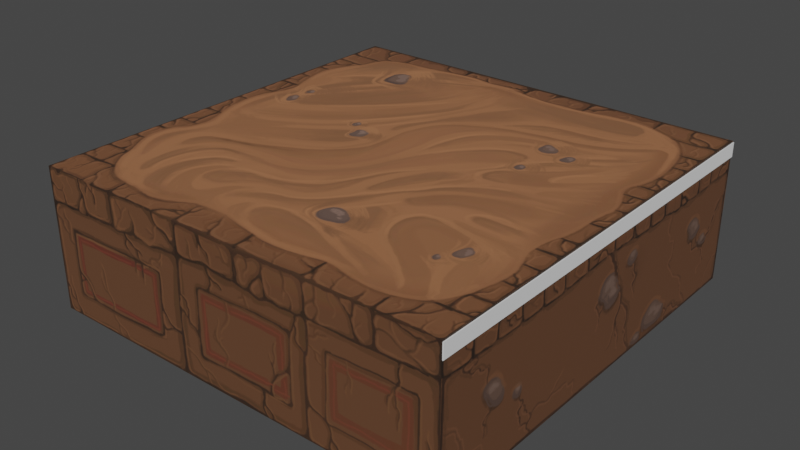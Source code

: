 # Source: tla_kvadrat.blend  (saved by Blender 3.4.6; exported with 4.5.12 LTS)
import bpy
from mathutils import Matrix  # noqa: F401  (used for matrix-valued properties, if any)

bpy.ops.wm.read_factory_settings(use_empty=True)
scene = bpy.context.scene
scene.name = 'Scene'

# ---- collections
col_collection = bpy.data.collections.new('Collection'); scene.collection.children.link(col_collection)

# ---- images (referenced by path relative to the original .blend; pixels are not part of the script)
import os
ASSET_DIR = os.environ.get("B2B_ASSET_DIR", "")  # directory of the original .blend (textures are referenced by path, not embedded)
HERE = os.path.dirname(os.path.abspath(__file__))  # packed textures are extracted next to this script under _unpacked/

def load_image(name, relpath, width, height, colorspace="sRGB"):
    """Load a texture the original file referenced (path relative to the .blend, or extracted next to this script)."""
    p = next((c for c in (os.path.join(HERE, relpath), os.path.join(ASSET_DIR, relpath)) if relpath and os.path.exists(c)), "")
    if p:
        img = bpy.data.images.load(p, check_existing=True)
        img.name = name
    else:  # same state as the original file: an image datablock whose file is absent (Cycles renders it pink)
        img = bpy.data.images.new(name, width, height)
        img.source = "FILE"
        img.filepath = "//" + (relpath or name)
    img.colorspace_settings.name = colorspace
    return img
img_untitled = load_image('Untitled', '_unpacked/Untitled.daf2f445.png', 1024, 1024, 'sRGB')

# ---- materials (node trees are filled in below, after node groups)
mat_material = bpy.data.materials.new('Material')
mat_material.alpha_threshold = 0.0
mat_material.use_transparent_shadow = False
mat_material.roughness = 0.5
mat_material.line_color = (0.0, 0.0, 0.0, 1.0)

# ---- material node trees
mat_material.use_nodes = True; mat_material.node_tree.nodes.clear()
_N = mat_material.node_tree.nodes; _L = mat_material.node_tree.links
n0 = _N.new('ShaderNodeOutputMaterial'); n0.name = 'Material Output'; n0.location = (300, 300)
n1 = _N.new('ShaderNodeBsdfPrincipled'); n1.name = 'Principled BSDF'; n1.location = (10, 300)
n1.distribution = 'GGX'
n1.subsurface_method = 'RANDOM_WALK_SKIN'
n1.inputs[3].default_value = 1.45
n1.inputs[27].default_value = (0.0, 0.0, 0.0, 1.0)
n1.inputs[28].default_value = 1.0
n2 = _N.new('ShaderNodeTexImage'); n2.name = 'Image Texture'; n2.location = (-280, 280)
n2.image = img_untitled
_L.new(n1.outputs[0], n0.inputs[0])
_L.new(n2.outputs[0], n1.inputs[0])
n0.is_active_output = True

# ---- world
world_world = bpy.data.worlds.new('World'); scene.world = world_world
world_world.use_nodes = True; world_world.node_tree.nodes.clear()
_N = world_world.node_tree.nodes; _L = world_world.node_tree.links
n0 = _N.new('ShaderNodeOutputWorld'); n0.name = 'World Output'; n0.location = (300, 300)
n1 = _N.new('ShaderNodeBackground'); n1.name = 'Background'; n1.location = (10, 300)
n1.inputs[0].default_value = (0.05088, 0.05088, 0.05088, 1.0)
_L.new(n1.outputs[0], n0.inputs[0])
n0.is_active_output = True
world_world.color = (0.05088, 0.05088, 0.05088)
world_world.use_sun_shadow = False
world_world.sun_shadow_jitter_overblur = 0.0

# ---- meshes
me_cube = bpy.data.meshes.new('Cube')
me_cube.from_pydata([(1.0, 1.0, 1.0), (1.0, 1.0, -1.0), (1.0, -1.0, 1.0), (1.0, -1.0, -1.0), (-1.0, 1.0, 1.0), (-1.0, 1.0, -1.0), (-1.0, -1.0, 1.0), (-1.0, -1.0, -1.0)], [], [(0, 4, 6, 2), (3, 2, 6, 7), (7, 6, 4, 5), (5, 1, 3, 7), (1, 0, 2, 3), (5, 4, 0, 1)])
_uv = me_cube.uv_layers.new(name='UVMap')
_uv.uv.foreach_set('vector', [0.8287, 0.9834, 0.2147, 0.9834, 0.2147, 0.3694, 0.8287, 0.3694, 0.8263, 0.1662, 0.8263, 0.3694, 0.2168, 0.3694, 0.2168, 0.1662, 0.009181, 0.369, 0.2146, 0.369, 0.2146, 0.9851, 0.009187, 0.9852, 0.8393, 0.3279, 0.9935, 0.3279, 0.9935, 0.4821, 0.8393, 0.4821, 0.009231, 0.9851, 0.215, 0.9851, 0.2151, 0.3677, 0.009257, 0.3677, 0.8244, 0.1668, 0.8244, 0.369, 0.2178, 0.369, 0.2178, 0.1668])
me_cube.materials.append(mat_material)
me_cube.use_mirror_vertex_groups = False
me_cube.update()
me_cube_001 = bpy.data.meshes.new('Cube.001')
me_cube_001.from_pydata([(-1.0, -1.0, -1.0), (-1.0, -1.0, 1.0), (-1.0, 1.0, -1.0), (-1.0, 1.0, 1.0), (1.0, -1.0, -1.0), (1.0, -1.0, 1.0), (1.0, 1.0, -1.0), (1.0, 1.0, 1.0)], [], [(0, 1, 3, 2), (2, 3, 7, 6), (6, 7, 5, 4), (4, 5, 1, 0), (2, 6, 4, 0), (7, 3, 1, 5)])
_uv = me_cube_001.uv_layers.new(name='UVMap')
_uv.uv.foreach_set('vector', [0.375, 0.0, 0.625, 0.0, 0.625, 0.25, 0.375, 0.25, 0.375, 0.25, 0.625, 0.25, 0.625, 0.5, 0.375, 0.5, 0.375, 0.5, 0.625, 0.5, 0.625, 0.75, 0.375, 0.75, 0.375, 0.75, 0.625, 0.75, 0.625, 1.0, 0.375, 1.0, 0.125, 0.5, 0.375, 0.5, 0.375, 0.75, 0.125, 0.75, 0.625, 0.5, 0.875, 0.5, 0.875, 0.75, 0.625, 0.75])
me_cube_001.update()

# ---- objects
ob_cube = bpy.data.objects.new('Cube', me_cube)
ob_cube_001 = bpy.data.objects.new('Cube.001', me_cube_001)

# ---- transforms, parenting, visibility, modifiers, constraints
ob_cube.location = (6.966, -6.471, -9.957)
ob_cube.scale = (30.0, 30.0, 10.0)
ob_cube.lock_rotations_4d = False
ob_cube.empty_display_type = 'ARROWS'
ob_cube.lineart.crease_threshold = 0.0
ob_cube_001.parent = ob_cube
ob_cube_001.matrix_parent_inverse = Matrix(((0.03333, -0.0, -0.0, -0.2322), (-0.0, 0.03333, 0.0, 0.2157), (-0.0, -0.0, 0.1, 0.9957), (-0.0, 0.0, -0.0, 1.0)))
ob_cube_001.location = (7.101, -6.385, -1.158)
ob_cube_001.scale = (30.0, 30.0, 1.0)

# ---- collection membership
col_collection.objects.link(ob_cube)
col_collection.objects.link(ob_cube_001)

# ---- scene / render settings (as saved in the file)
scene.frame_start = 1; scene.frame_end = 250; scene.frame_set(1)
scene.render.engine = 'BLENDER_EEVEE_NEXT'
scene.cycles.sampling_pattern = 'TABULATED_SOBOL'
scene.cycles.use_light_tree = False
scene.view_settings.view_transform = 'Filmic'
bpy.context.view_layer.update()

# ---- added for rendering (the .blend has no active camera and no usable light): camera, sun
cam_auto = bpy.data.cameras.new('AutoCamera')
cam_auto.lens = 50.0
cam_auto.sensor_width = 36.0
cam_auto.clip_end = 1418.03
ob_auto_camera = bpy.data.objects.new('AutoCamera', cam_auto)
scene.collection.objects.link(ob_auto_camera)
ob_auto_camera.location = (87.8333, -103.388, 54.6835)
ob_auto_camera.rotation_euler = (1.09748, -7.21219e-08, 0.694738)
scene.camera = ob_auto_camera
light_auto_sun = bpy.data.lights.new('AutoSun', 'SUN')
light_auto_sun.energy = 3.0
light_auto_sun.angle = 0.0523599
ob_auto_sun = bpy.data.objects.new('AutoSun', light_auto_sun)
scene.collection.objects.link(ob_auto_sun)
ob_auto_sun.rotation_euler = (0.872665, 0.174533, 0.523599)
bpy.context.view_layer.update()

